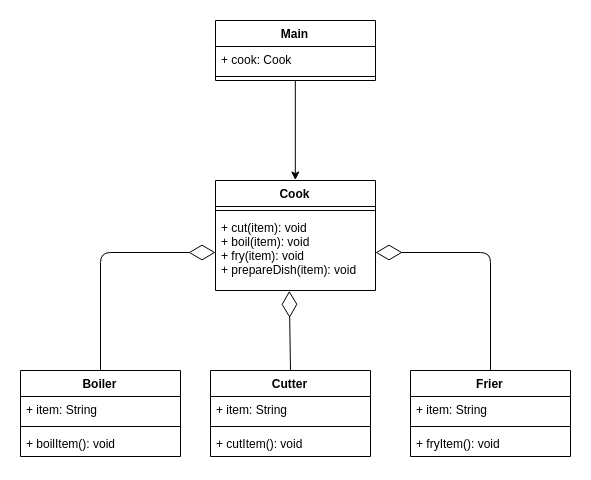

The diagram above was exported from draw.io. Its source (the exported page's mxGraphModel, read from the mxfile embedded in the PNG):
<mxGraphModel dx="534" dy="2034" grid="1" gridSize="10" guides="1" tooltips="1" connect="1" arrows="1" fold="1" page="1" pageScale="1" pageWidth="850" pageHeight="1100" math="0" shadow="0">
  <root>
    <mxCell id="0" />
    <mxCell id="1" parent="0" />
    <mxCell id="3cwALgqxb-bjHiVNKgpw-1" value="Cook" style="swimlane;fontStyle=1;align=center;verticalAlign=top;childLayout=stackLayout;horizontal=1;startSize=26;horizontalStack=0;resizeParent=1;resizeParentMax=0;resizeLast=0;collapsible=1;marginBottom=0;" vertex="1" parent="1">
      <mxGeometry x="345" y="130" width="160" height="110" as="geometry" />
    </mxCell>
    <mxCell id="3cwALgqxb-bjHiVNKgpw-3" value="" style="line;strokeWidth=1;fillColor=none;align=left;verticalAlign=middle;spacingTop=-1;spacingLeft=3;spacingRight=3;rotatable=0;labelPosition=right;points=[];portConstraint=eastwest;" vertex="1" parent="3cwALgqxb-bjHiVNKgpw-1">
      <mxGeometry y="26" width="160" height="8" as="geometry" />
    </mxCell>
    <mxCell id="3cwALgqxb-bjHiVNKgpw-4" value="+ cut(item): void&#10;+ boil(item): void&#10;+ fry(item): void&#10;+ prepareDish(item): void" style="text;strokeColor=none;fillColor=none;align=left;verticalAlign=top;spacingLeft=4;spacingRight=4;overflow=hidden;rotatable=0;points=[[0,0.5],[1,0.5]];portConstraint=eastwest;" vertex="1" parent="3cwALgqxb-bjHiVNKgpw-1">
      <mxGeometry y="34" width="160" height="76" as="geometry" />
    </mxCell>
    <mxCell id="3cwALgqxb-bjHiVNKgpw-8" value="Cutter" style="swimlane;fontStyle=1;align=center;verticalAlign=top;childLayout=stackLayout;horizontal=1;startSize=26;horizontalStack=0;resizeParent=1;resizeParentMax=0;resizeLast=0;collapsible=1;marginBottom=0;" vertex="1" parent="1">
      <mxGeometry x="340" y="320" width="160" height="86" as="geometry" />
    </mxCell>
    <mxCell id="3cwALgqxb-bjHiVNKgpw-9" value="+ item: String" style="text;strokeColor=none;fillColor=none;align=left;verticalAlign=top;spacingLeft=4;spacingRight=4;overflow=hidden;rotatable=0;points=[[0,0.5],[1,0.5]];portConstraint=eastwest;" vertex="1" parent="3cwALgqxb-bjHiVNKgpw-8">
      <mxGeometry y="26" width="160" height="26" as="geometry" />
    </mxCell>
    <mxCell id="3cwALgqxb-bjHiVNKgpw-10" value="" style="line;strokeWidth=1;fillColor=none;align=left;verticalAlign=middle;spacingTop=-1;spacingLeft=3;spacingRight=3;rotatable=0;labelPosition=right;points=[];portConstraint=eastwest;" vertex="1" parent="3cwALgqxb-bjHiVNKgpw-8">
      <mxGeometry y="52" width="160" height="8" as="geometry" />
    </mxCell>
    <mxCell id="3cwALgqxb-bjHiVNKgpw-11" value="+ cutItem(): void" style="text;strokeColor=none;fillColor=none;align=left;verticalAlign=top;spacingLeft=4;spacingRight=4;overflow=hidden;rotatable=0;points=[[0,0.5],[1,0.5]];portConstraint=eastwest;" vertex="1" parent="3cwALgqxb-bjHiVNKgpw-8">
      <mxGeometry y="60" width="160" height="26" as="geometry" />
    </mxCell>
    <mxCell id="3cwALgqxb-bjHiVNKgpw-12" value="Boiler" style="swimlane;fontStyle=1;align=center;verticalAlign=top;childLayout=stackLayout;horizontal=1;startSize=26;horizontalStack=0;resizeParent=1;resizeParentMax=0;resizeLast=0;collapsible=1;marginBottom=0;" vertex="1" parent="1">
      <mxGeometry x="150" y="320" width="160" height="86" as="geometry" />
    </mxCell>
    <mxCell id="3cwALgqxb-bjHiVNKgpw-13" value="+ item: String" style="text;strokeColor=none;fillColor=none;align=left;verticalAlign=top;spacingLeft=4;spacingRight=4;overflow=hidden;rotatable=0;points=[[0,0.5],[1,0.5]];portConstraint=eastwest;" vertex="1" parent="3cwALgqxb-bjHiVNKgpw-12">
      <mxGeometry y="26" width="160" height="26" as="geometry" />
    </mxCell>
    <mxCell id="3cwALgqxb-bjHiVNKgpw-14" value="" style="line;strokeWidth=1;fillColor=none;align=left;verticalAlign=middle;spacingTop=-1;spacingLeft=3;spacingRight=3;rotatable=0;labelPosition=right;points=[];portConstraint=eastwest;" vertex="1" parent="3cwALgqxb-bjHiVNKgpw-12">
      <mxGeometry y="52" width="160" height="8" as="geometry" />
    </mxCell>
    <mxCell id="3cwALgqxb-bjHiVNKgpw-15" value="+ boilItem(): void" style="text;strokeColor=none;fillColor=none;align=left;verticalAlign=top;spacingLeft=4;spacingRight=4;overflow=hidden;rotatable=0;points=[[0,0.5],[1,0.5]];portConstraint=eastwest;" vertex="1" parent="3cwALgqxb-bjHiVNKgpw-12">
      <mxGeometry y="60" width="160" height="26" as="geometry" />
    </mxCell>
    <mxCell id="3cwALgqxb-bjHiVNKgpw-16" value="Frier" style="swimlane;fontStyle=1;align=center;verticalAlign=top;childLayout=stackLayout;horizontal=1;startSize=26;horizontalStack=0;resizeParent=1;resizeParentMax=0;resizeLast=0;collapsible=1;marginBottom=0;" vertex="1" parent="1">
      <mxGeometry x="540" y="320" width="160" height="86" as="geometry" />
    </mxCell>
    <mxCell id="3cwALgqxb-bjHiVNKgpw-17" value="+ item: String" style="text;strokeColor=none;fillColor=none;align=left;verticalAlign=top;spacingLeft=4;spacingRight=4;overflow=hidden;rotatable=0;points=[[0,0.5],[1,0.5]];portConstraint=eastwest;" vertex="1" parent="3cwALgqxb-bjHiVNKgpw-16">
      <mxGeometry y="26" width="160" height="26" as="geometry" />
    </mxCell>
    <mxCell id="3cwALgqxb-bjHiVNKgpw-18" value="" style="line;strokeWidth=1;fillColor=none;align=left;verticalAlign=middle;spacingTop=-1;spacingLeft=3;spacingRight=3;rotatable=0;labelPosition=right;points=[];portConstraint=eastwest;" vertex="1" parent="3cwALgqxb-bjHiVNKgpw-16">
      <mxGeometry y="52" width="160" height="8" as="geometry" />
    </mxCell>
    <mxCell id="3cwALgqxb-bjHiVNKgpw-19" value="+ fryItem(): void" style="text;strokeColor=none;fillColor=none;align=left;verticalAlign=top;spacingLeft=4;spacingRight=4;overflow=hidden;rotatable=0;points=[[0,0.5],[1,0.5]];portConstraint=eastwest;" vertex="1" parent="3cwALgqxb-bjHiVNKgpw-16">
      <mxGeometry y="60" width="160" height="26" as="geometry" />
    </mxCell>
    <mxCell id="3cwALgqxb-bjHiVNKgpw-20" value="" style="endArrow=diamondThin;endFill=0;endSize=24;html=1;exitX=0.5;exitY=0;exitDx=0;exitDy=0;entryX=0;entryY=0.5;entryDx=0;entryDy=0;" edge="1" parent="1" source="3cwALgqxb-bjHiVNKgpw-12" target="3cwALgqxb-bjHiVNKgpw-4">
      <mxGeometry width="160" relative="1" as="geometry">
        <mxPoint x="90" y="200" as="sourcePoint" />
        <mxPoint x="250" y="200" as="targetPoint" />
        <Array as="points">
          <mxPoint x="230" y="202" />
        </Array>
      </mxGeometry>
    </mxCell>
    <mxCell id="3cwALgqxb-bjHiVNKgpw-21" value="" style="endArrow=diamondThin;endFill=0;endSize=24;html=1;entryX=0.461;entryY=1.005;entryDx=0;entryDy=0;entryPerimeter=0;exitX=0.5;exitY=0;exitDx=0;exitDy=0;" edge="1" parent="1" source="3cwALgqxb-bjHiVNKgpw-8" target="3cwALgqxb-bjHiVNKgpw-4">
      <mxGeometry width="160" relative="1" as="geometry">
        <mxPoint x="460" y="540" as="sourcePoint" />
        <mxPoint x="620" y="540" as="targetPoint" />
      </mxGeometry>
    </mxCell>
    <mxCell id="3cwALgqxb-bjHiVNKgpw-22" value="" style="endArrow=diamondThin;endFill=0;endSize=24;html=1;exitX=0.5;exitY=0;exitDx=0;exitDy=0;entryX=1;entryY=0.5;entryDx=0;entryDy=0;" edge="1" parent="1" source="3cwALgqxb-bjHiVNKgpw-16" target="3cwALgqxb-bjHiVNKgpw-4">
      <mxGeometry width="160" relative="1" as="geometry">
        <mxPoint x="610" y="209.99999999999977" as="sourcePoint" />
        <mxPoint x="770" y="209.99999999999977" as="targetPoint" />
        <Array as="points">
          <mxPoint x="620" y="202" />
        </Array>
      </mxGeometry>
    </mxCell>
    <mxCell id="3cwALgqxb-bjHiVNKgpw-27" style="edgeStyle=orthogonalEdgeStyle;rounded=0;orthogonalLoop=1;jettySize=auto;html=1;exitX=0.5;exitY=1;exitDx=0;exitDy=0;entryX=0.5;entryY=0;entryDx=0;entryDy=0;" edge="1" parent="1" source="3cwALgqxb-bjHiVNKgpw-23" target="3cwALgqxb-bjHiVNKgpw-1">
      <mxGeometry relative="1" as="geometry" />
    </mxCell>
    <mxCell id="3cwALgqxb-bjHiVNKgpw-23" value="Main" style="swimlane;fontStyle=1;align=center;verticalAlign=top;childLayout=stackLayout;horizontal=1;startSize=26;horizontalStack=0;resizeParent=1;resizeParentMax=0;resizeLast=0;collapsible=1;marginBottom=0;" vertex="1" parent="1">
      <mxGeometry x="345" y="-30" width="160" height="60" as="geometry" />
    </mxCell>
    <mxCell id="3cwALgqxb-bjHiVNKgpw-24" value="+ cook: Cook" style="text;strokeColor=none;fillColor=none;align=left;verticalAlign=top;spacingLeft=4;spacingRight=4;overflow=hidden;rotatable=0;points=[[0,0.5],[1,0.5]];portConstraint=eastwest;" vertex="1" parent="3cwALgqxb-bjHiVNKgpw-23">
      <mxGeometry y="26" width="160" height="26" as="geometry" />
    </mxCell>
    <mxCell id="3cwALgqxb-bjHiVNKgpw-25" value="" style="line;strokeWidth=1;fillColor=none;align=left;verticalAlign=middle;spacingTop=-1;spacingLeft=3;spacingRight=3;rotatable=0;labelPosition=right;points=[];portConstraint=eastwest;" vertex="1" parent="3cwALgqxb-bjHiVNKgpw-23">
      <mxGeometry y="52" width="160" height="8" as="geometry" />
    </mxCell>
  </root>
</mxGraphModel>